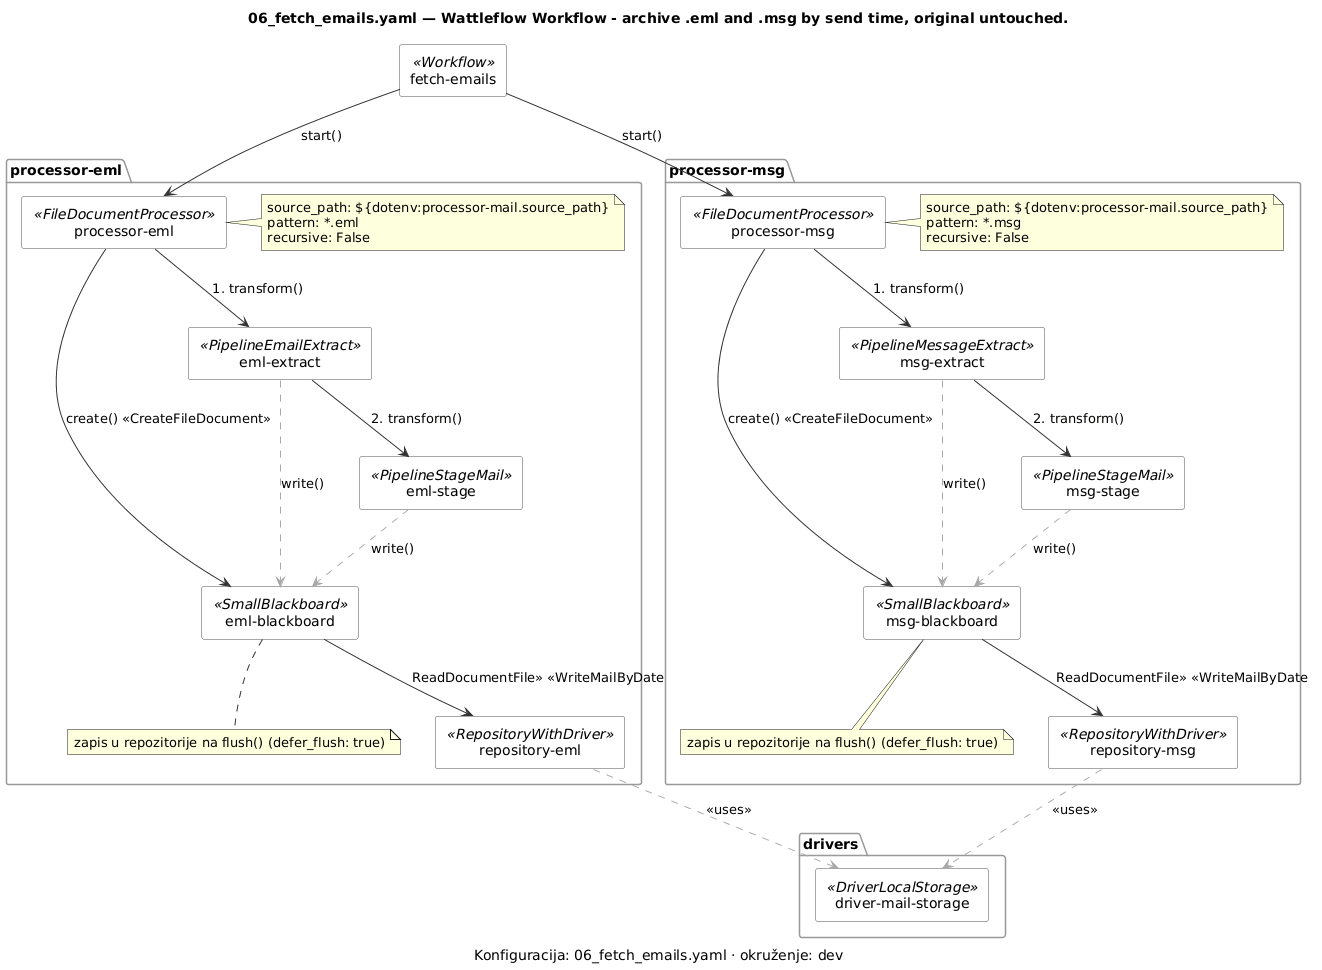

The diagram above was rendered by PlantUML. Its source (embedded in the PNG):
@startuml 06_fetch_emails-component
' Generirano iz examples/workflows/06_fetch_emails.yaml alatom tools/workflow_diagram.py — ne uređivati ručno.
' Prikaz, ne izvor istine (D-13): izmjena ide u YAML, pa se dijagram regenerira.

skinparam shadowing false
skinparam componentStyle rectangle
skinparam ArrowColor #333333
skinparam component {
    BackgroundColor #FAFAFA
    BorderColor #555555
}
skinparam package {
    BackgroundColor #FFFFFF
    BorderColor #999999
}

title 06_fetch_emails.yaml — Wattleflow Workflow - archive .eml and .msg by send time, original untouched.
caption Konfiguracija: 06_fetch_emails.yaml · okruženje: dev

package "drivers" {
  component "driver-mail-storage" as driv_driver_mail_storage <<DriverLocalStorage>>
}

component "fetch-emails" as wf_fetch_emails <<Workflow>>

package "processor-eml" {
  component "processor-eml" as proc_processor_eml <<FileDocumentProcessor>>
  note right of proc_processor_eml
    source_path: ${dotenv:processor-mail.source_path}
    pattern: *.eml
    recursive: False
  end note
  component "eml-blackboard" as bbprocessoreml_eml_blackboard <<SmallBlackboard>>
  note bottom of bbprocessoreml_eml_blackboard : zapis u repozitorije na flush() (defer_flush: true)
  component "eml-extract" as pipeprocessoreml_eml_extract <<PipelineEmailExtract>>
  component "eml-stage" as pipeprocessoreml_eml_stage <<PipelineStageMail>>
  component "repository-eml" as repoprocessoreml_repository_eml <<RepositoryWithDriver>>
}
proc_processor_eml --> pipeprocessoreml_eml_extract : 1. transform()
pipeprocessoreml_eml_extract .[#AAAAAA].> bbprocessoreml_eml_blackboard : write()
pipeprocessoreml_eml_extract --> pipeprocessoreml_eml_stage : 2. transform()
pipeprocessoreml_eml_stage .[#AAAAAA].> bbprocessoreml_eml_blackboard : write()
proc_processor_eml --> bbprocessoreml_eml_blackboard : create() «CreateFileDocument»
bbprocessoreml_eml_blackboard --> repoprocessoreml_repository_eml : «ReadDocumentFile» «WriteMailByDate»
repoprocessoreml_repository_eml .[#AAAAAA].> driv_driver_mail_storage : <<uses>>

package "processor-msg" {
  component "processor-msg" as proc_processor_msg <<FileDocumentProcessor>>
  note right of proc_processor_msg
    source_path: ${dotenv:processor-mail.source_path}
    pattern: *.msg
    recursive: False
  end note
  component "msg-blackboard" as bbprocessormsg_msg_blackboard <<SmallBlackboard>>
  note bottom of bbprocessormsg_msg_blackboard : zapis u repozitorije na flush() (defer_flush: true)
  component "msg-extract" as pipeprocessormsg_msg_extract <<PipelineMessageExtract>>
  component "msg-stage" as pipeprocessormsg_msg_stage <<PipelineStageMail>>
  component "repository-msg" as repoprocessormsg_repository_msg <<RepositoryWithDriver>>
}
proc_processor_msg --> pipeprocessormsg_msg_extract : 1. transform()
pipeprocessormsg_msg_extract .[#AAAAAA].> bbprocessormsg_msg_blackboard : write()
pipeprocessormsg_msg_extract --> pipeprocessormsg_msg_stage : 2. transform()
pipeprocessormsg_msg_stage .[#AAAAAA].> bbprocessormsg_msg_blackboard : write()
proc_processor_msg --> bbprocessormsg_msg_blackboard : create() «CreateFileDocument»
bbprocessormsg_msg_blackboard --> repoprocessormsg_repository_msg : «ReadDocumentFile» «WriteMailByDate»
repoprocessormsg_repository_msg .[#AAAAAA].> driv_driver_mail_storage : <<uses>>

wf_fetch_emails --> proc_processor_eml : start()
wf_fetch_emails --> proc_processor_msg : start()

@enduml